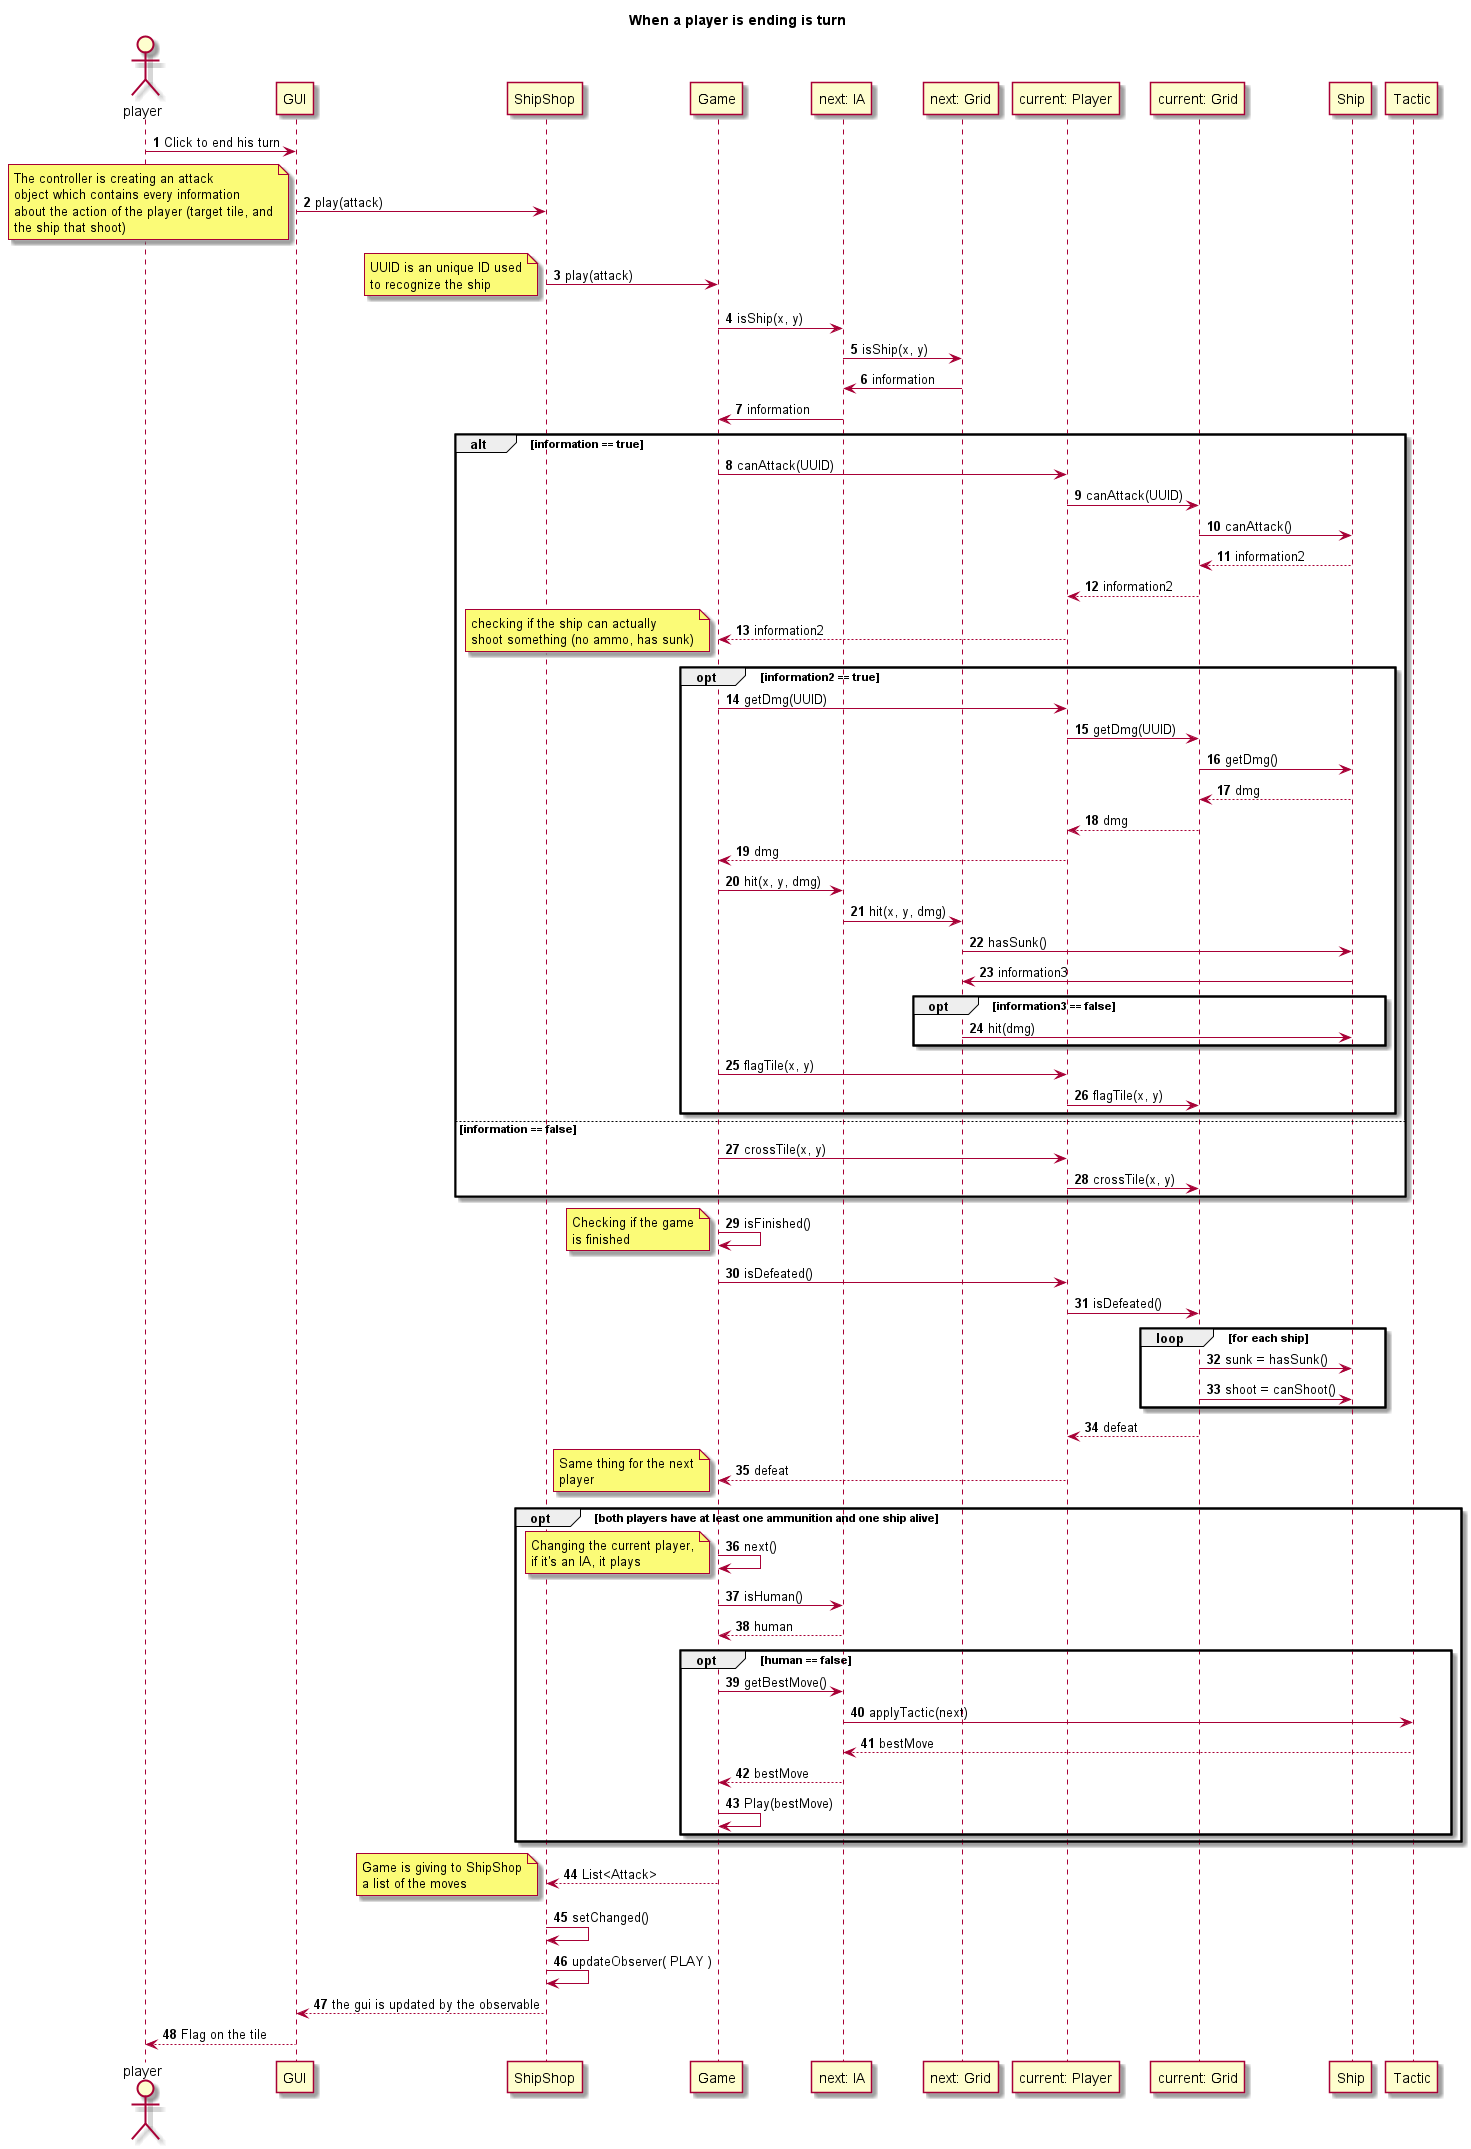

The diagram above was rendered by PlantUML. Its source (embedded in the PNG):
@startuml

title When a player is ending is turn

autonumber
actor player

player -> GUI: Click to end his turn

GUI -> ShipShop: play(attack)

note left
The controller is creating an attack
object which contains every information
about the action of the player (target tile, and
the ship that shoot)
end note

ShipShop -> Game: play(attack)


note left
UUID is an unique ID used
to recognize the ship
end note

Game -> "next: IA": isShip(x, y)

"next: IA" -> "next: Grid": isShip(x, y)

"next: Grid" -> "next: IA": information

"next: IA" -> Game: information

alt information == true

    Game -> "current: Player": canAttack(UUID)

    "current: Player" -> "current: Grid": canAttack(UUID)

    "current: Grid" -> Ship: canAttack()

    Ship --> "current: Grid": information2

    "current: Grid" --> "current: Player": information2

    "current: Player" --> Game: information2

    opt information2 == true

        note left
            checking if the ship can actually
            shoot something (no ammo, has sunk)
        end note

        Game -> "current: Player": getDmg(UUID)

        "current: Player" -> "current: Grid": getDmg(UUID)

        "current: Grid" -> Ship: getDmg()

        Ship --> "current: Grid": dmg

        "current: Grid" --> "current: Player": dmg

        "current: Player" --> Game: dmg

        Game -> "next: IA": hit(x, y, dmg)

        "next: IA" -> "next: Grid": hit(x, y, dmg)

        "next: Grid" -> Ship: hasSunk()

        Ship -> "next: Grid": information3

        opt information3 == false

            "next: Grid" -> Ship: hit(dmg)

        end

        Game -> "current: Player": flagTile(x, y)

        "current: Player" -> "current: Grid": flagTile(x, y)

    end

else information == false

    Game -> "current: Player": crossTile(x, y)

    "current: Player" -> "current: Grid": crossTile(x, y)

end

Game -> Game: isFinished()

note left
    Checking if the game
    is finished
end note

Game -> "current: Player": isDefeated()

"current: Player" -> "current: Grid": isDefeated()

loop for each ship

    "current: Grid" -> Ship: sunk = hasSunk()

    "current: Grid" -> Ship: shoot = canShoot()

end

"current: Grid" --> "current: Player": defeat

"current: Player" --> Game: defeat

note left
    Same thing for the next
    player
end note


opt both players have at least one ammunition and one ship alive

    Game -> Game: next()

    note left
        Changing the current player,
        if it's an IA, it plays
    end note

    Game -> "next: IA": isHuman()

    "next: IA" --> Game: human

    opt human == false

        Game -> "next: IA": getBestMove()

        "next: IA" -> Tactic: applyTactic(next)

        Tactic --> "next: IA": bestMove

        "next: IA" --> Game: bestMove

        Game -> Game: Play(bestMove)

    end

end

Game --> ShipShop: List<Attack>

note left
    Game is giving to ShipShop
    a list of the moves
end note

ShipShop -> ShipShop: setChanged()

ShipShop -> ShipShop: updateObserver( PLAY )

ShipShop --> GUI: the gui is updated by the observable

GUI --> player: Flag on the tile

@enduml